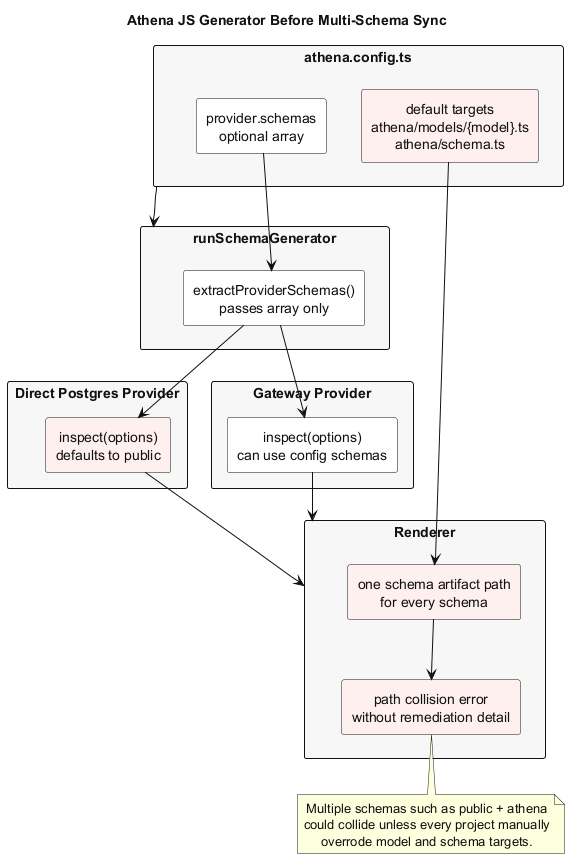

The diagram above was rendered by PlantUML. Its source (embedded in the PNG):
@startuml
skinparam backgroundColor #FFFFFF
skinparam defaultTextAlignment center
skinparam shadowing false
skinparam ArrowColor #111111
skinparam defaultFontColor #111111
skinparam rectangle {
  FontColor #111111
  BorderColor #111111
}

title Athena JS Generator Before Multi-Schema Sync

rectangle "athena.config.ts" as Config #F7F7F7 {
  rectangle "provider.schemas\noptional array" as Schemas #FFFFFF
  rectangle "default targets\nathena/models/{model}.ts\nathena/schema.ts" as Targets #FFF0F0
}

rectangle "runSchemaGenerator" as Pipeline #F7F7F7 {
  rectangle "extractProviderSchemas()\npasses array only" as Extract #FFFFFF
}

rectangle "Direct Postgres Provider" as Direct #F7F7F7 {
  rectangle "inspect(options)\ndefaults to public" as DirectInspect #FFF0F0
}

rectangle "Gateway Provider" as Gateway #F7F7F7 {
  rectangle "inspect(options)\ncan use config schemas" as GatewayInspect #FFFFFF
}

rectangle "Renderer" as Renderer #F7F7F7 {
  rectangle "one schema artifact path\nfor every schema" as Collision #FFF0F0
  rectangle "path collision error\nwithout remediation detail" as Error #FFF0F0
}

Config --> Pipeline
Schemas --> Extract
Extract --> DirectInspect
Extract --> GatewayInspect
DirectInspect --> Renderer
GatewayInspect --> Renderer
Targets --> Collision
Collision --> Error

note bottom of Error
Multiple schemas such as public + athena
could collide unless every project manually
overrode model and schema targets.
end note
@enduml